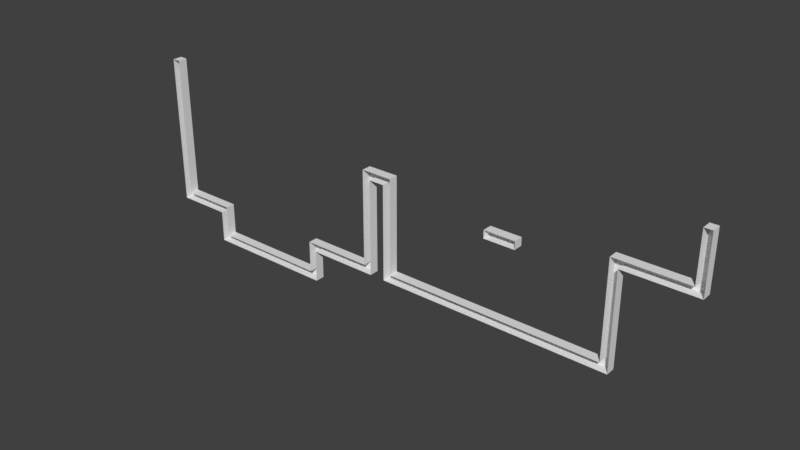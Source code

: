 # Source: Level1.3.blend  (saved by Blender 2.77.0; exported with 4.5.12 LTS)
import bpy
from mathutils import Matrix  # noqa: F401  (used for matrix-valued properties, if any)

bpy.ops.wm.read_factory_settings(use_empty=True)
scene = bpy.context.scene
scene.name = 'Scene'

# ---- collections
col_collection_1 = bpy.data.collections.new('Collection 1'); scene.collection.children.link(col_collection_1)

# ---- world
world_world = bpy.data.worlds.new('World'); scene.world = world_world
world_world.color = (0.05088, 0.05088, 0.05088)
world_world.use_sun_shadow = False
world_world.sun_shadow_jitter_overblur = 0.0
world_world.cycles.sampling_method = 'MANUAL'

# ---- meshes
me_grid_002 = bpy.data.meshes.new('Grid.002')
me_grid_002.from_pydata([(-40.54, -45.83, 0.0), (-39.19, -45.83, 0.0), (-37.84, -45.83, 0.0), (-36.49, -45.83, 0.0), (-35.14, -45.83, 0.0), (-33.78, -45.83, 0.0), (-32.43, -45.83, 0.0), (-31.08, -45.83, 0.0), (-29.73, -45.83, 0.0), (-28.38, -45.83, 0.0), (-27.03, -45.83, 0.0), (-25.68, -45.83, 0.0), (-24.32, -45.83, 0.0), (-22.97, -45.83, 0.0), (-21.62, -45.83, 0.0), (-20.27, -45.83, 0.0), (-18.92, -45.83, 0.0), (-17.57, -45.83, 0.0), (-40.54, -41.67, 0.0), (-39.19, -41.67, 0.0), (-37.84, -41.67, 0.0), (-36.49, -41.67, 0.0), (-35.14, -41.67, 0.0), (-33.78, -41.67, 0.0), (-32.43, -41.67, 0.0), (-31.08, -41.67, 0.0), (-29.73, -41.67, 0.0), (-28.38, -41.67, 0.0), (-27.03, -41.67, 0.0), (-25.68, -41.67, 0.0), (-24.32, -41.67, 0.0), (-22.97, -41.67, 0.0), (-21.62, -41.67, 0.0), (-20.27, -41.67, 0.0), (-18.92, -41.67, 0.0), (-17.57, -41.67, 0.0), (-40.54, -37.5, 0.0), (-39.19, -37.5, 0.0), (-18.92, -37.5, 0.0), (-17.57, -37.5, 0.0), (-40.54, -33.33, 0.0), (-39.19, -33.33, 0.0), (-18.92, -33.33, 0.0), (-17.57, -33.33, 0.0), (-50.0, -29.17, 0.0), (-48.65, -29.17, 0.0), (-47.3, -29.17, 0.0), (-45.95, -29.17, 0.0), (-44.59, -29.17, 0.0), (-43.24, -29.17, 0.0), (-41.89, -29.17, 0.0), (-40.54, -29.17, 0.0), (-39.19, -29.17, 0.0), (-18.92, -29.17, 0.0), (-17.57, -29.17, 0.0), (-16.22, -29.17, 0.0), (-14.86, -29.17, 0.0), (-13.51, -29.17, 0.0), (-12.16, -29.17, 0.0), (-10.81, -29.17, 0.0), (-9.459, -29.17, 0.0), (-8.108, -29.17, 0.0), (-6.757, -29.17, 0.0), (-5.405, -29.17, 0.0), (-2.703, -29.17, 0.0), (-1.351, -29.17, 0.0), (0.0, -29.17, 0.0), (1.351, -29.17, 0.0), (2.703, -29.17, 0.0), (4.054, -29.17, 0.0), (5.405, -29.17, 0.0), (6.757, -29.17, 0.0), (8.108, -29.17, 0.0), (9.459, -29.17, 0.0), (10.81, -29.17, 0.0), (12.16, -29.17, 0.0), (13.51, -29.17, 0.0), (14.86, -29.17, 0.0), (16.22, -29.17, 0.0), (17.57, -29.17, 0.0), (18.92, -29.17, 0.0), (20.27, -29.17, 0.0), (21.62, -29.17, 0.0), (22.97, -29.17, 0.0), (24.32, -29.17, 0.0), (25.68, -29.17, 0.0), (27.03, -29.17, 0.0), (28.38, -29.17, 0.0), (29.73, -29.17, 0.0), (31.08, -29.17, 0.0), (32.43, -29.17, 0.0), (33.78, -29.17, 0.0), (35.14, -29.17, 0.0), (36.49, -29.17, 0.0), (37.84, -29.17, 0.0), (-50.0, -25.0, 0.0), (-48.65, -25.0, 0.0), (-47.3, -25.0, 0.0), (-45.95, -25.0, 0.0), (-44.59, -25.0, 0.0), (-43.24, -25.0, 0.0), (-41.89, -25.0, 0.0), (-40.54, -25.0, 0.0), (-39.19, -25.0, 0.0), (-18.92, -25.0, 0.0), (-17.57, -25.0, 0.0), (-16.22, -25.0, 0.0), (-14.86, -25.0, 0.0), (-13.51, -25.0, 0.0), (-12.16, -25.0, 0.0), (-10.81, -25.0, 0.0), (-9.459, -25.0, 0.0), (-8.108, -25.0, 0.0), (-6.757, -25.0, 0.0), (-5.405, -25.0, 0.0), (-2.703, -25.0, 0.0), (-1.351, -25.0, 0.0), (0.0, -25.0, 0.0), (1.351, -25.0, 0.0), (2.703, -25.0, 0.0), (4.054, -25.0, 0.0), (5.405, -25.0, 0.0), (6.757, -25.0, 0.0), (8.108, -25.0, 0.0), (9.459, -25.0, 0.0), (10.81, -25.0, 0.0), (12.16, -25.0, 0.0), (13.51, -25.0, 0.0), (14.86, -25.0, 0.0), (16.22, -25.0, 0.0), (17.57, -25.0, 0.0), (18.92, -25.0, 0.0), (20.27, -25.0, 0.0), (21.62, -25.0, 0.0), (22.97, -25.0, 0.0), (24.32, -25.0, 0.0), (25.68, -25.0, 0.0), (27.03, -25.0, 0.0), (28.38, -25.0, 0.0), (29.73, -25.0, 0.0), (31.08, -25.0, 0.0), (32.43, -25.0, 0.0), (33.78, -25.0, 0.0), (35.14, -25.0, 0.0), (36.49, -25.0, 0.0), (37.84, -25.0, 0.0), (-50.0, -20.83, 0.0), (-48.65, -20.83, 0.0), (-6.757, -20.83, 0.0), (-5.405, -20.83, 0.0), (-2.703, -20.83, 0.0), (-1.351, -20.83, 0.0), (36.49, -20.83, 0.0), (37.84, -20.83, 0.0), (-50.0, -16.67, 0.0), (-48.65, -16.67, 0.0), (-6.757, -16.67, 0.0), (-5.405, -16.67, 0.0), (-2.703, -16.67, 0.0), (-1.351, -16.67, 0.0), (36.49, -16.67, 0.0), (37.84, -16.67, 0.0), (-50.0, -12.5, 0.0), (-48.65, -12.5, 0.0), (-6.757, -12.5, 0.0), (-5.405, -12.5, 0.0), (-2.703, -12.5, 0.0), (-1.351, -12.5, 0.0), (36.49, -12.5, 0.0), (37.84, -12.5, 0.0), (-50.0, -8.333, 0.0), (-48.65, -8.333, 0.0), (-6.757, -8.333, 0.0), (-5.405, -8.333, 0.0), (-2.703, -8.333, 0.0), (-1.351, -8.333, 0.0), (36.49, -8.333, 0.0), (37.84, -8.333, 0.0), (-50.0, -4.167, 0.0), (-48.65, -4.167, 0.0), (-6.757, -4.167, 0.0), (-5.405, -4.167, 0.0), (-2.703, -4.167, 0.0), (-1.351, -4.167, 0.0), (36.49, -4.167, 0.0), (37.84, -4.167, 0.0), (-50.0, 0.0, 0.0), (-48.65, 0.0, 0.0), (-6.757, 0.0, 0.0), (-5.405, 0.0, 0.0), (-2.703, 0.0, 0.0), (-1.351, 0.0, 0.0), (36.49, 0.0, 0.0), (37.84, 0.0, 0.0), (-50.0, 4.167, 0.0), (-48.65, 4.167, 0.0), (-6.757, 4.167, 0.0), (-5.405, 4.167, 0.0), (-2.703, 4.167, 0.0), (-1.351, 4.167, 0.0), (36.49, 4.167, 0.0), (37.84, 4.167, 0.0), (-50.0, 8.333, 0.0), (-48.65, 8.333, 0.0), (-6.757, 8.333, 0.0), (-5.405, 8.333, 0.0), (-2.703, 8.333, 0.0), (-1.351, 8.333, 0.0), (36.49, 8.333, 0.0), (37.84, 8.333, 0.0), (-50.0, 12.5, 0.0), (-48.65, 12.5, 0.0), (-6.757, 12.5, 0.0), (-5.405, 12.5, 0.0), (-2.703, 12.5, 0.0), (-1.351, 12.5, 0.0), (16.22, 12.5, 0.0), (17.57, 12.5, 0.0), (18.92, 12.5, 0.0), (20.27, 12.5, 0.0), (21.62, 12.5, 0.0), (36.49, 12.5, 0.0), (37.84, 12.5, 0.0), (-50.0, 16.67, 0.0), (-48.65, 16.67, 0.0), (-6.757, 16.67, 0.0), (-5.405, 16.67, 0.0), (-2.703, 16.67, 0.0), (-1.351, 16.67, 0.0), (16.22, 16.67, 0.0), (17.57, 16.67, 0.0), (18.92, 16.67, 0.0), (20.27, 16.67, 0.0), (21.62, 16.67, 0.0), (36.49, 16.67, 0.0), (37.84, 16.67, 0.0), (-50.0, 20.83, 0.0), (-48.65, 20.83, 0.0), (-6.757, 20.83, 0.0), (-5.405, 20.83, 0.0), (-4.054, 20.83, 0.0), (-2.703, 20.83, 0.0), (-1.351, 20.83, 0.0), (36.49, 20.83, 0.0), (37.84, 20.83, 0.0), (39.19, 20.83, 0.0), (40.54, 20.83, 0.0), (41.89, 20.83, 0.0), (43.24, 20.83, 0.0), (44.59, 20.83, 0.0), (45.95, 20.83, 0.0), (47.3, 20.83, 0.0), (48.65, 20.83, 0.0), (50.0, 20.83, 0.0), (-50.0, 25.0, 0.0), (-48.65, 25.0, 0.0), (-6.757, 25.0, 0.0), (-5.405, 25.0, 0.0), (-4.054, 25.0, 0.0), (-2.703, 25.0, 0.0), (-1.351, 25.0, 0.0), (36.49, 25.0, 0.0), (37.84, 25.0, 0.0), (39.19, 25.0, 0.0), (40.54, 25.0, 0.0), (41.89, 25.0, 0.0), (43.24, 25.0, 0.0), (44.59, 25.0, 0.0), (45.95, 25.0, 0.0), (47.3, 25.0, 0.0), (48.65, 25.0, 0.0), (50.0, 25.0, 0.0), (-50.0, 29.17, 0.0), (-48.65, 29.17, 0.0), (48.65, 29.17, 0.0), (50.0, 29.17, 0.0), (-50.0, 33.33, 0.0), (-48.65, 33.33, 0.0), (48.65, 33.33, 0.0), (50.0, 33.33, 0.0), (-50.0, 37.5, 0.0), (-48.65, 37.5, 0.0), (48.65, 37.5, 0.0), (50.0, 37.5, 0.0), (-50.0, 41.67, 0.0), (-48.65, 41.67, 0.0), (48.65, 41.67, 0.0), (50.0, 41.67, 0.0), (-50.0, 45.83, 0.0), (-48.65, 45.83, 0.0), (48.65, 45.83, 0.0), (50.0, 45.83, 0.0), (-50.0, 50.0, 0.0), (-48.65, 50.0, 0.0), (48.65, 50.0, 0.0), (50.0, 50.0, 0.0), (-39.19, -45.83, 5.0), (-40.54, -45.83, 5.0), (-37.84, -45.83, 5.0), (-36.49, -45.83, 5.0), (-35.14, -45.83, 5.0), (-33.78, -45.83, 5.0), (-32.43, -45.83, 5.0), (-31.08, -45.83, 5.0), (-29.73, -45.83, 5.0), (-28.38, -45.83, 5.0), (-27.03, -45.83, 5.0), (-25.68, -45.83, 5.0), (-24.32, -45.83, 5.0), (-22.97, -45.83, 5.0), (-21.62, -45.83, 5.0), (-20.27, -45.83, 5.0), (-18.92, -45.83, 5.0), (-17.57, -45.83, 5.0), (-40.54, -41.67, 5.0), (-39.19, -41.67, 5.0), (-37.84, -41.67, 5.0), (-36.49, -41.67, 5.0), (-35.14, -41.67, 5.0), (-33.78, -41.67, 5.0), (-32.43, -41.67, 5.0), (-31.08, -41.67, 5.0), (-29.73, -41.67, 5.0), (-28.38, -41.67, 5.0), (-27.03, -41.67, 5.0), (-25.68, -41.67, 5.0), (-24.32, -41.67, 5.0), (-22.97, -41.67, 5.0), (-21.62, -41.67, 5.0), (-20.27, -41.67, 5.0), (-18.92, -41.67, 5.0), (-17.57, -41.67, 5.0), (-40.54, -37.5, 5.0), (-39.19, -37.5, 5.0), (-18.92, -37.5, 5.0), (-17.57, -37.5, 5.0), (-40.54, -33.33, 5.0), (-39.19, -33.33, 5.0), (-18.92, -33.33, 5.0), (-17.57, -33.33, 5.0), (-48.65, -29.17, 5.0), (-50.0, -29.17, 5.0), (-47.3, -29.17, 5.0), (-45.95, -29.17, 5.0), (-44.59, -29.17, 5.0), (-43.24, -29.17, 5.0), (-41.89, -29.17, 5.0), (-40.54, -29.17, 5.0), (-39.19, -29.17, 5.0), (-18.92, -29.17, 5.0), (-17.57, -29.17, 5.0), (-16.22, -29.17, 5.0), (-14.86, -29.17, 5.0), (-13.51, -29.17, 5.0), (-12.16, -29.17, 5.0), (-10.81, -29.17, 5.0), (-9.459, -29.17, 5.0), (-8.108, -29.17, 5.0), (-6.757, -29.17, 5.0), (-5.405, -29.17, 5.0), (-1.351, -29.17, 5.0), (-2.703, -29.17, 5.0), (0.0, -29.17, 5.0), (1.351, -29.17, 5.0), (2.703, -29.17, 5.0), (4.054, -29.17, 5.0), (5.405, -29.17, 5.0), (6.757, -29.17, 5.0), (8.108, -29.17, 5.0), (9.459, -29.17, 5.0), (10.81, -29.17, 5.0), (12.16, -29.17, 5.0), (13.51, -29.17, 5.0), (14.86, -29.17, 5.0), (16.22, -29.17, 5.0), (17.57, -29.17, 5.0), (18.92, -29.17, 5.0), (20.27, -29.17, 5.0), (21.62, -29.17, 5.0), (22.97, -29.17, 5.0), (24.32, -29.17, 5.0), (25.68, -29.17, 5.0), (27.03, -29.17, 5.0), (28.38, -29.17, 5.0), (29.73, -29.17, 5.0), (31.08, -29.17, 5.0), (32.43, -29.17, 5.0), (33.78, -29.17, 5.0), (35.14, -29.17, 5.0), (36.49, -29.17, 5.0), (37.84, -29.17, 5.0), (-50.0, -25.0, 5.0), (-48.65, -25.0, 5.0), (-47.3, -25.0, 5.0), (-45.95, -25.0, 5.0), (-44.59, -25.0, 5.0), (-43.24, -25.0, 5.0), (-41.89, -25.0, 5.0), (-40.54, -25.0, 5.0), (-39.19, -25.0, 5.0), (-18.92, -25.0, 5.0), (-17.57, -25.0, 5.0), (-16.22, -25.0, 5.0), (-14.86, -25.0, 5.0), (-13.51, -25.0, 5.0), (-12.16, -25.0, 5.0), (-10.81, -25.0, 5.0), (-9.459, -25.0, 5.0), (-8.108, -25.0, 5.0), (-6.757, -25.0, 5.0), (-5.405, -25.0, 5.0), (-2.703, -25.0, 5.0), (-1.351, -25.0, 5.0), (0.0, -25.0, 5.0), (1.351, -25.0, 5.0), (2.703, -25.0, 5.0), (4.054, -25.0, 5.0), (5.405, -25.0, 5.0), (6.757, -25.0, 5.0), (8.108, -25.0, 5.0), (9.459, -25.0, 5.0), (10.81, -25.0, 5.0), (12.16, -25.0, 5.0), (13.51, -25.0, 5.0), (14.86, -25.0, 5.0), (16.22, -25.0, 5.0), (17.57, -25.0, 5.0), (18.92, -25.0, 5.0), (20.27, -25.0, 5.0), (21.62, -25.0, 5.0), (22.97, -25.0, 5.0), (24.32, -25.0, 5.0), (25.68, -25.0, 5.0), (27.03, -25.0, 5.0), (28.38, -25.0, 5.0), (29.73, -25.0, 5.0), (31.08, -25.0, 5.0), (32.43, -25.0, 5.0), (33.78, -25.0, 5.0), (35.14, -25.0, 5.0), (36.49, -25.0, 5.0), (37.84, -25.0, 5.0), (-50.0, -20.83, 5.0), (-48.65, -20.83, 5.0), (-6.757, -20.83, 5.0), (-5.405, -20.83, 5.0), (-2.703, -20.83, 5.0), (-1.351, -20.83, 5.0), (36.49, -20.83, 5.0), (37.84, -20.83, 5.0), (-50.0, -16.67, 5.0), (-48.65, -16.67, 5.0), (-6.757, -16.67, 5.0), (-5.405, -16.67, 5.0), (-2.703, -16.67, 5.0), (-1.351, -16.67, 5.0), (36.49, -16.67, 5.0), (37.84, -16.67, 5.0), (-50.0, -12.5, 5.0), (-48.65, -12.5, 5.0), (-6.757, -12.5, 5.0), (-5.405, -12.5, 5.0), (-2.703, -12.5, 5.0), (-1.351, -12.5, 5.0), (36.49, -12.5, 5.0), (37.84, -12.5, 5.0), (-50.0, -8.333, 5.0), (-48.65, -8.333, 5.0), (-6.757, -8.333, 5.0), (-5.405, -8.333, 5.0), (-2.703, -8.333, 5.0), (-1.351, -8.333, 5.0), (36.49, -8.333, 5.0), (37.84, -8.333, 5.0), (-50.0, -4.167, 5.0), (-48.65, -4.167, 5.0), (-6.757, -4.167, 5.0), (-5.405, -4.167, 5.0), (-2.703, -4.167, 5.0), (-1.351, -4.167, 5.0), (36.49, -4.167, 5.0), (37.84, -4.167, 5.0), (-50.0, 2.842e-14, 5.0), (-48.65, 2.842e-14, 5.0), (-6.757, 2.842e-14, 5.0), (-5.405, 2.842e-14, 5.0), (-2.703, 2.842e-14, 5.0), (-1.351, 2.842e-14, 5.0), (36.49, 2.842e-14, 5.0), (37.84, 2.842e-14, 5.0), (-50.0, 4.167, 5.0), (-48.65, 4.167, 5.0), (-6.757, 4.167, 5.0), (-5.405, 4.167, 5.0), (-2.703, 4.167, 5.0), (-1.351, 4.167, 5.0), (36.49, 4.167, 5.0), (37.84, 4.167, 5.0), (-50.0, 8.333, 5.0), (-48.65, 8.333, 5.0), (-6.757, 8.333, 5.0), (-5.405, 8.333, 5.0), (-2.703, 8.333, 5.0), (-1.351, 8.333, 5.0), (36.49, 8.333, 5.0), (37.84, 8.333, 5.0), (-50.0, 12.5, 5.0), (-48.65, 12.5, 5.0), (-6.757, 12.5, 5.0), (-5.405, 12.5, 5.0), (-2.703, 12.5, 5.0), (-1.351, 12.5, 5.0), (17.57, 12.5, 5.0), (16.22, 12.5, 5.0), (18.92, 12.5, 5.0), (20.27, 12.5, 5.0), (21.62, 12.5, 5.0), (36.49, 12.5, 5.0), (37.84, 12.5, 5.0), (-50.0, 16.67, 5.0), (-48.65, 16.67, 5.0), (-6.757, 16.67, 5.0), (-5.405, 16.67, 5.0), (-2.703, 16.67, 5.0), (-1.351, 16.67, 5.0), (16.22, 16.67, 5.0), (17.57, 16.67, 5.0), (18.92, 16.67, 5.0), (20.27, 16.67, 5.0), (21.62, 16.67, 5.0), (36.49, 16.67, 5.0), (37.84, 16.67, 5.0), (-50.0, 20.83, 5.0), (-48.65, 20.83, 5.0), (-6.757, 20.83, 5.0), (-5.405, 20.83, 5.0), (-4.054, 20.83, 5.0), (-2.703, 20.83, 5.0), (-1.351, 20.83, 5.0), (36.49, 20.83, 5.0), (37.84, 20.83, 5.0), (39.19, 20.83, 5.0), (40.54, 20.83, 5.0), (41.89, 20.83, 5.0), (43.24, 20.83, 5.0), (44.59, 20.83, 5.0), (45.95, 20.83, 5.0), (47.3, 20.83, 5.0), (48.65, 20.83, 5.0), (50.0, 20.83, 5.0), (-50.0, 25.0, 5.0), (-48.65, 25.0, 5.0), (-6.757, 25.0, 5.0), (-5.405, 25.0, 5.0), (-4.054, 25.0, 5.0), (-2.703, 25.0, 5.0), (-1.351, 25.0, 5.0), (36.49, 25.0, 5.0), (37.84, 25.0, 5.0), (39.19, 25.0, 5.0), (40.54, 25.0, 5.0), (41.89, 25.0, 5.0), (43.24, 25.0, 5.0), (44.59, 25.0, 5.0), (45.95, 25.0, 5.0), (47.3, 25.0, 5.0), (48.65, 25.0, 5.0), (50.0, 25.0, 5.0), (-50.0, 29.17, 5.0), (-48.65, 29.17, 5.0), (48.65, 29.17, 5.0), (50.0, 29.17, 5.0), (-50.0, 33.33, 5.0), (-48.65, 33.33, 5.0), (48.65, 33.33, 5.0), (50.0, 33.33, 5.0), (-50.0, 37.5, 5.0), (-48.65, 37.5, 5.0), (48.65, 37.5, 5.0), (50.0, 37.5, 5.0), (-50.0, 41.67, 5.0), (-48.65, 41.67, 5.0), (48.65, 41.67, 5.0), (50.0, 41.67, 5.0), (-50.0, 45.83, 5.0), (-48.65, 45.83, 5.0), (48.65, 45.83, 5.0), (50.0, 45.83, 5.0), (-50.0, 50.0, 5.0), (-48.65, 50.0, 5.0), (48.65, 50.0, 5.0), (50.0, 50.0, 5.0)], [], [(0, 18, 19, 1), (1, 19, 20, 2), (2, 20, 21, 3), (3, 21, 22, 4), (4, 22, 23, 5), (5, 23, 24, 6), (6, 24, 25, 7), (7, 25, 26, 8), (8, 26, 27, 9), (9, 27, 28, 10), (10, 28, 29, 11), (11, 29, 30, 12), (12, 30, 31, 13), (13, 31, 32, 14), (14, 32, 33, 15), (15, 33, 34, 16), (16, 34, 35, 17), (18, 36, 37, 19), (34, 38, 39, 35), (36, 40, 41, 37), (38, 42, 43, 39), (40, 51, 52, 41), (42, 53, 54, 43), (44, 95, 96, 45), (45, 96, 97, 46), (46, 97, 98, 47), (47, 98, 99, 48), (48, 99, 100, 49), (49, 100, 101, 50), (50, 101, 102, 51), (51, 102, 103, 52), (53, 104, 105, 54), (54, 105, 106, 55), (55, 106, 107, 56), (56, 107, 108, 57), (57, 108, 109, 58), (58, 109, 110, 59), (59, 110, 111, 60), (60, 111, 112, 61), (61, 112, 113, 62), (62, 113, 114, 63), (64, 115, 116, 65), (65, 116, 117, 66), (66, 117, 118, 67), (67, 118, 119, 68), (68, 119, 120, 69), (69, 120, 121, 70), (70, 121, 122, 71), (71, 122, 123, 72), (72, 123, 124, 73), (73, 124, 125, 74), (74, 125, 126, 75), (75, 126, 127, 76), (76, 127, 128, 77), (77, 128, 129, 78), (78, 129, 130, 79), (79, 130, 131, 80), (80, 131, 132, 81), (81, 132, 133, 82), (82, 133, 134, 83), (83, 134, 135, 84), (84, 135, 136, 85), (85, 136, 137, 86), (86, 137, 138, 87), (87, 138, 139, 88), (88, 139, 140, 89), (89, 140, 141, 90), (90, 141, 142, 91), (91, 142, 143, 92), (92, 143, 144, 93), (93, 144, 145, 94), (95, 146, 147, 96), (113, 148, 149, 114), (115, 150, 151, 116), (144, 152, 153, 145), (146, 154, 155, 147), (148, 156, 157, 149), (150, 158, 159, 151), (152, 160, 161, 153), (154, 162, 163, 155), (156, 164, 165, 157), (158, 166, 167, 159), (160, 168, 169, 161), (162, 170, 171, 163), (164, 172, 173, 165), (166, 174, 175, 167), (168, 176, 177, 169), (170, 178, 179, 171), (172, 180, 181, 173), (174, 182, 183, 175), (176, 184, 185, 177), (178, 186, 187, 179), (180, 188, 189, 181), (182, 190, 191, 183), (184, 192, 193, 185), (186, 194, 195, 187), (188, 196, 197, 189), (190, 198, 199, 191), (192, 200, 201, 193), (194, 202, 203, 195), (196, 204, 205, 197), (198, 206, 207, 199), (200, 208, 209, 201), (202, 210, 211, 203), (204, 212, 213, 205), (206, 214, 215, 207), (208, 221, 222, 209), (210, 223, 224, 211), (212, 225, 226, 213), (214, 227, 228, 215), (216, 229, 230, 217), (217, 230, 231, 218), (218, 231, 232, 219), (219, 232, 233, 220), (221, 234, 235, 222), (223, 236, 237, 224), (225, 238, 239, 226), (227, 241, 242, 228), (234, 243, 244, 235), (236, 254, 255, 237), (238, 256, 257, 239), (239, 257, 258, 240), (240, 258, 259, 241), (241, 259, 260, 242), (243, 261, 262, 244), (244, 262, 263, 245), (245, 263, 264, 246), (246, 264, 265, 247), (247, 265, 266, 248), (248, 266, 267, 249), (249, 267, 268, 250), (250, 268, 269, 251), (251, 269, 270, 252), (252, 270, 271, 253), (254, 272, 273, 255), (270, 274, 275, 271), (272, 276, 277, 273), (274, 278, 279, 275), (276, 280, 281, 277), (278, 282, 283, 279), (280, 284, 285, 281), (282, 286, 287, 283), (284, 288, 289, 285), (286, 290, 291, 287), (288, 292, 293, 289), (290, 294, 295, 291), (104, 53, 349, 400), (24, 23, 319, 320), (232, 231, 527, 528), (220, 233, 529, 516), (162, 154, 450, 458), (105, 104, 400, 401), (25, 24, 320, 321), (233, 232, 528, 529), (155, 163, 459, 451), (234, 221, 517, 530), (106, 105, 401, 402), (26, 25, 321, 322), (222, 235, 531, 518), (164, 156, 452, 460), (157, 165, 461, 453), (107, 106, 402, 403), (27, 26, 322, 323), (236, 223, 519, 532), (224, 237, 533, 520), (166, 158, 454, 462), (108, 107, 403, 404), (28, 27, 323, 324), (159, 167, 463, 455), (238, 225, 521, 534), (109, 108, 404, 405), (29, 28, 324, 325), (226, 239, 535, 522), (168, 160, 456, 464), (161, 169, 465, 457), (110, 109, 405, 406), (30, 29, 325, 326), (239, 240, 536, 535), (241, 227, 523, 537), (170, 162, 458, 466), (111, 110, 406, 407), (31, 30, 326, 327), (240, 241, 537, 536), (163, 171, 467, 459), (228, 242, 538, 524), (112, 111, 407, 408), (32, 31, 327, 328), (172, 164, 460, 468), (243, 234, 530, 539), (165, 173, 469, 461), (113, 112, 408, 409), (33, 32, 328, 329), (235, 244, 540, 531), (63, 114, 410, 359), (174, 166, 462, 470), (34, 33, 329, 330), (244, 245, 541, 540), (167, 175, 471, 463), (115, 64, 361, 411), (17, 35, 331, 313), (245, 246, 542, 541), (246, 247, 543, 542), (176, 168, 464, 472), (36, 18, 314, 332), (247, 248, 544, 543), (169, 177, 473, 465), (19, 37, 333, 315), (248, 249, 545, 544), (117, 116, 412, 413), (249, 250, 546, 545), (178, 170, 466, 474), (38, 34, 330, 334), (250, 251, 547, 546), (171, 179, 475, 467), (118, 117, 413, 414), (35, 39, 335, 331), (251, 252, 548, 547), (252, 253, 549, 548), (180, 172, 468, 476), (119, 118, 414, 415), (40, 36, 332, 336), (254, 236, 532, 550), (173, 181, 477, 469), (37, 41, 337, 333), (237, 255, 551, 533), (120, 119, 415, 416), (182, 174, 470, 478), (42, 38, 334, 338), (256, 238, 534, 552), (175, 183, 479, 471), (121, 120, 416, 417), (39, 43, 339, 335), (257, 256, 552, 553), (184, 176, 472, 480), (122, 121, 417, 418), (44, 45, 340, 341), (177, 185, 481, 473), (45, 46, 342, 340), (258, 257, 553, 554), (123, 122, 418, 419), (46, 47, 343, 342), (186, 178, 474, 482), (47, 48, 344, 343), (259, 258, 554, 555), (179, 187, 483, 475), (124, 123, 419, 420), (48, 49, 345, 344), (242, 260, 556, 538), (49, 50, 346, 345), (260, 259, 555, 556), (188, 180, 476, 484), (125, 124, 420, 421), (51, 40, 336, 347), (261, 243, 539, 557), (181, 189, 485, 477), (50, 51, 347, 346), (126, 125, 421, 422), (41, 52, 348, 337), (262, 261, 557, 558), (190, 182, 478, 486), (183, 191, 487, 479), (127, 126, 422, 423), (53, 42, 338, 349), (263, 262, 558, 559), (43, 54, 350, 339), (192, 184, 480, 488), (128, 127, 423, 424), (264, 263, 559, 560), (185, 193, 489, 481), (54, 55, 351, 350), (129, 128, 424, 425), (55, 56, 352, 351), (265, 264, 560, 561), (194, 186, 482, 490), (56, 57, 353, 352), (187, 195, 491, 483), (130, 129, 425, 426), (57, 58, 354, 353), (266, 265, 561, 562), (58, 59, 355, 354), (196, 188, 484, 492), (131, 130, 426, 427), (59, 60, 356, 355), (267, 266, 562, 563), (189, 197, 493, 485), (60, 61, 357, 356), (132, 131, 427, 428), (61, 62, 358, 357), (268, 267, 563, 564), (198, 190, 486, 494), (62, 63, 359, 358), (191, 199, 495, 487), (133, 132, 428, 429), (64, 65, 360, 361), (269, 268, 564, 565), (65, 66, 362, 360), (200, 192, 488, 496), (134, 133, 429, 430), (66, 67, 363, 362), (270, 269, 565, 566), (193, 201, 497, 489), (67, 68, 364, 363), (253, 271, 567, 549), (135, 134, 430, 431), (68, 69, 365, 364), (202, 194, 490, 498), (69, 70, 366, 365), (272, 254, 550, 568), (195, 203, 499, 491), (136, 135, 431, 432), (70, 71, 367, 366), (255, 273, 569, 551), (71, 72, 368, 367), (204, 196, 492, 500), (137, 136, 432, 433), (72, 73, 369, 368), (274, 270, 566, 570), (197, 205, 501, 493), (73, 74, 370, 369), (271, 275, 571, 567), (138, 137, 433, 434), (74, 75, 371, 370), (206, 198, 494, 502), (75, 76, 372, 371), (276, 272, 568, 572), (199, 207, 503, 495), (139, 138, 434, 435), (76, 77, 373, 372), (273, 277, 573, 569), (77, 78, 374, 373), (208, 200, 496, 504), (140, 139, 435, 436), (78, 79, 375, 374), (278, 274, 570, 574), (201, 209, 505, 497), (79, 80, 376, 375), (275, 279, 575, 571), (141, 140, 436, 437), (80, 81, 377, 376), (210, 202, 498, 506), (81, 82, 378, 377), (280, 276, 572, 576), (203, 211, 507, 499), (142, 141, 437, 438), (82, 83, 379, 378), (0, 1, 296, 297), (277, 281, 577, 573), (83, 84, 380, 379), (1, 2, 298, 296), (212, 204, 500, 508), (143, 142, 438, 439), (84, 85, 381, 380), (2, 3, 299, 298), (282, 278, 574, 578), (205, 213, 509, 501), (85, 86, 382, 381), (3, 4, 300, 299), (279, 283, 579, 575), (144, 143, 439, 440), (86, 87, 383, 382), (4, 5, 301, 300), (214, 206, 502, 510), (94, 145, 441, 390), (87, 88, 384, 383), (5, 6, 302, 301), (284, 280, 576, 580), (207, 215, 511, 503), (88, 89, 385, 384), (6, 7, 303, 302), (281, 285, 581, 577), (146, 95, 391, 442), (89, 90, 386, 385), (7, 8, 304, 303), (216, 217, 512, 513), (96, 147, 443, 392), (90, 91, 387, 386), (8, 9, 305, 304), (286, 282, 578, 582), (217, 218, 514, 512), (91, 92, 388, 387), (9, 10, 306, 305), (283, 287, 583, 579), (218, 219, 515, 514), (148, 113, 409, 444), (92, 93, 389, 388), (10, 11, 307, 306), (219, 220, 516, 515), (114, 149, 445, 410), (93, 94, 390, 389), (11, 12, 308, 307), (288, 284, 580, 584), (221, 208, 504, 517), (95, 44, 341, 391), (12, 13, 309, 308), (285, 289, 585, 581), (209, 222, 518, 505), (150, 115, 411, 446), (13, 14, 310, 309), (116, 151, 447, 412), (14, 15, 311, 310), (290, 286, 582, 586), (223, 210, 506, 519), (15, 16, 312, 311), (287, 291, 587, 583), (211, 224, 520, 507), (152, 144, 440, 448), (97, 96, 392, 393), (16, 17, 313, 312), (145, 153, 449, 441), (18, 0, 297, 314), (292, 288, 584, 588), (225, 212, 508, 521), (98, 97, 393, 394), (289, 293, 589, 585), (213, 226, 522, 509), (154, 146, 442, 450), (293, 292, 588, 589), (147, 155, 451, 443), (99, 98, 394, 395), (294, 290, 586, 590), (227, 214, 510, 523), (20, 19, 315, 316), (291, 295, 591, 587), (215, 228, 524, 511), (156, 148, 444, 452), (100, 99, 395, 396), (295, 294, 590, 591), (149, 157, 453, 445), (21, 20, 316, 317), (229, 216, 513, 525), (101, 100, 396, 397), (158, 150, 446, 454), (22, 21, 317, 318), (230, 229, 525, 526), (151, 159, 455, 447), (102, 101, 397, 398), (52, 103, 399, 348), (23, 22, 318, 319), (231, 230, 526, 527), (160, 152, 448, 456), (103, 102, 398, 399), (153, 161, 457, 449)])
me_grid_002.use_remesh_preserve_volume = False
me_grid_002.use_remesh_preserve_attributes = False
me_grid_002.use_mirror_vertex_groups = False
me_grid_002.update()

# ---- objects
ob_grid = bpy.data.objects.new('Grid', me_grid_002)

# ---- transforms, parenting, visibility, modifiers, constraints
ob_grid.location = (0.0, 0.0, 0.0)
ob_grid.rotation_euler = (1.571, 0.0, 0.0)
ob_grid.scale = (3.0, 1.0, 1.0)
ob_grid.lineart.crease_threshold = 0.0

# ---- collection membership
col_collection_1.objects.link(ob_grid)

# ---- scene / render settings (as saved in the file)
scene.frame_start = 1; scene.frame_end = 250; scene.frame_set(1)
scene.render.engine = 'BLENDER_EEVEE_NEXT'
scene.render.resolution_percentage = 50
scene.render.dither_intensity = 0.0
scene.cycles.use_denoising = False
scene.cycles.samples = 128
scene.cycles.sampling_pattern = 'TABULATED_SOBOL'
scene.cycles.light_sampling_threshold = 0.0
scene.cycles.use_adaptive_sampling = False
scene.cycles.use_light_tree = False
scene.cycles.blur_glossy = 0.0
scene.cycles.sample_clamp_indirect = 0.0
scene.view_settings.view_transform = 'Standard'
bpy.context.view_layer.update()

# ---- added for rendering (the .blend has no active camera and no usable light): camera, sun
cam_auto = bpy.data.cameras.new('AutoCamera')
cam_auto.lens = 50.0
cam_auto.sensor_width = 36.0
cam_auto.clip_end = 5114.44
ob_auto_camera = bpy.data.objects.new('AutoCamera', cam_auto)
scene.collection.objects.link(ob_auto_camera)
ob_auto_camera.location = (291.422, -352.207, 235.221)
ob_auto_camera.rotation_euler = (1.09748, -7.21219e-08, 0.694738)
scene.camera = ob_auto_camera
light_auto_sun = bpy.data.lights.new('AutoSun', 'SUN')
light_auto_sun.energy = 3.0
light_auto_sun.angle = 0.0523599
ob_auto_sun = bpy.data.objects.new('AutoSun', light_auto_sun)
scene.collection.objects.link(ob_auto_sun)
ob_auto_sun.rotation_euler = (0.872665, 0.174533, 0.523599)
bpy.context.view_layer.update()
